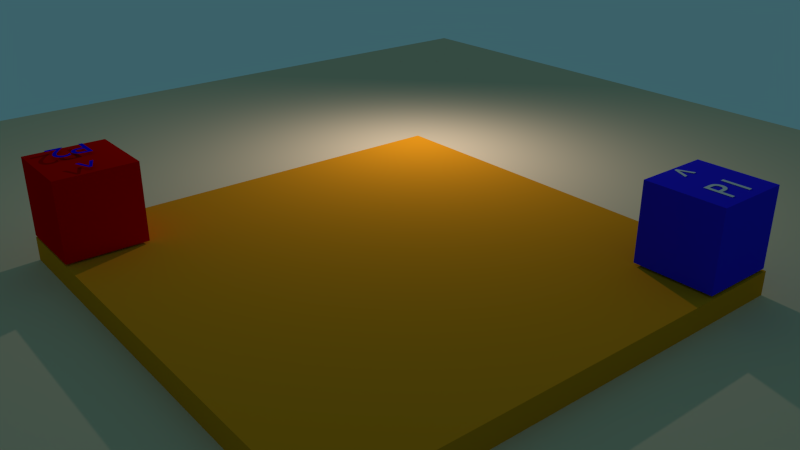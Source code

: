 # Source: FightGame_Simple.blend  (saved by Blender 2.78.0; exported with 4.5.12 LTS)
import bpy
from mathutils import Matrix  # noqa: F401  (used for matrix-valued properties, if any)

bpy.ops.wm.read_factory_settings(use_empty=True)
scene = bpy.context.scene
scene.name = 'Dangal'

# ---- collections
col_collection_1 = bpy.data.collections.new('Collection 1'); scene.collection.children.link(col_collection_1)

# ---- materials (node trees are filled in below, after node groups)
mat_surface = bpy.data.materials.new('surface')
mat_surface.alpha_threshold = 0.0
mat_surface.use_transparent_shadow = False
mat_surface.diffuse_color = (0.8, 0.5786, 0.3819, 1.0)
mat_surface.roughness = 0.5
mat_surface.line_color = (0.0, 0.0, 0.0, 1.0)
mat_player_blue = bpy.data.materials.new('player blue')
mat_player_blue.alpha_threshold = 0.0
mat_player_blue.use_transparent_shadow = False
mat_player_blue.diffuse_color = (0.02949, 0.01715, 0.8, 1.0)
mat_player_blue.roughness = 0.5
mat_player_blue.line_color = (0.0, 0.0, 0.0, 1.0)
mat_player_red2 = bpy.data.materials.new('player red2')
mat_player_red2.alpha_threshold = 0.0
mat_player_red2.use_transparent_shadow = False
mat_player_red2.diffuse_color = (0.8, 0.7068, 0.7068, 1.0)
mat_player_red2.roughness = 0.5
mat_player_red2.line_color = (0.0, 0.0, 0.0, 1.0)
mat_ground_material = bpy.data.materials.new('ground material')
mat_ground_material.alpha_threshold = 0.0
mat_ground_material.use_transparent_shadow = False
mat_ground_material.diffuse_color = (0.8, 0.2791, 0.009789, 1.0)
mat_ground_material.roughness = 0.5
mat_ground_material.line_color = (0.0, 0.0, 0.0, 1.0)
mat_player_red = bpy.data.materials.new('player red')
mat_player_red.alpha_threshold = 0.0
mat_player_red.use_transparent_shadow = False
mat_player_red.diffuse_color = (0.8, 0.001353, 0.0, 1.0)
mat_player_red.roughness = 0.5
mat_player_red.line_color = (0.0, 0.0, 0.0, 1.0)
mat_material_001 = bpy.data.materials.new('Material.001')
mat_material_001.alpha_threshold = 0.0
mat_material_001.use_transparent_shadow = False
mat_material_001.diffuse_color = (0.0, 0.0, 0.8, 1.0)
mat_material_001.roughness = 0.5
mat_material_001.line_color = (0.0, 0.0, 0.0, 1.0)

# ---- material node trees

# ---- world
world_world = bpy.data.worlds.new('World'); scene.world = world_world
world_world.color = (0.044, 0.1208, 0.1424)
world_world.use_sun_shadow = False
world_world.sun_shadow_jitter_overblur = 0.0
world_world.cycles.sampling_method = 'NONE'
world_world.cycles.sample_map_resolution = 256

# ---- cameras
cam_camera = bpy.data.cameras.new('Camera')
cam_camera.clip_end = 100.0
cam_camera.lens = 35.0
cam_camera.sensor_width = 32.0
cam_camera.sensor_height = 18.0
cam_camera.ortho_scale = 7.314
cam_camera.dof.focus_distance = 0.0
cam_camera.dof.aperture_fstop = 128.0

# ---- lights
light_lamp = bpy.data.lights.new('Lamp', 'AREA')
light_lamp.transmission_factor = 0.0
light_lamp.cutoff_distance = 30.0
light_lamp.energy = 78.54
light_lamp.shadow_buffer_clip_start = 1.001
light_lamp.shadow_soft_size = 0.1
light_lamp.shadow_maximum_resolution = 0.006
light_lamp.use_absolute_resolution = True
light_lamp.shape = 'RECTANGLE'
light_lamp.size = 0.1
light_lamp.size_y = 0.1
light_lamp.cycles.use_multiple_importance_sampling = False

# ---- meshes
me_plane_004 = bpy.data.meshes.new('Plane.004')
me_plane_004.from_pydata([(-6.0, -6.0, 0.0), (6.0, -6.0, 0.0), (-6.0, 6.0, 0.0), (6.0, 6.0, 0.0), (-6.0, -6.0, 0.3377), (6.0, -6.0, 0.3377), (-6.0, 6.0, 0.3377), (6.0, 6.0, 0.3377)], [], [(0, 2, 3, 1), (4, 5, 7, 6), (1, 3, 7, 5), (2, 0, 4, 6), (3, 2, 6, 7), (0, 1, 5, 4)])
_uv = me_plane_004.uv_layers.new(name='UVMap')
_uv.uv.foreach_set('vector', [0.0, 0.0, 0.0, 0.0, 0.0, 0.0, 0.0, 0.0, 8.67e-05, 8.694e-05, 0.7519, 8.67e-05, 0.7519, 0.9999, 8.694e-05, 0.9999, 0.0, 0.0, 0.0, 0.0, 0.0, 0.0, 0.0, 0.0, 0.0, 0.0, 0.0, 0.0, 0.0, 0.0, 0.0, 0.0, 0.0, 0.0, 0.0, 0.0, 0.0, 0.0, 0.0, 0.0, 0.0, 0.0, 0.0, 0.0, 0.0, 0.0, 0.0, 0.0])
me_plane_004.materials.append(mat_surface)
me_plane_004.materials.append(None)
me_plane_004.use_remesh_preserve_volume = False
me_plane_004.use_remesh_preserve_attributes = False
me_plane_004.use_mirror_vertex_groups = False
me_plane_004.update()
me_cube_002 = bpy.data.meshes.new('Cube.002')
me_cube_002.from_pydata([(-1.0, -1.0, -1.0), (-1.0, -1.0, 1.0), (-1.0, 1.0, -1.0), (-1.0, 1.0, 1.0), (1.0, -1.0, -1.0), (1.0, -1.0, 1.0), (1.0, 1.0, -1.0), (1.0, 1.0, 1.0)], [], [(0, 1, 3, 2), (2, 3, 7, 6), (6, 7, 5, 4), (4, 5, 1, 0), (2, 6, 4, 0), (7, 3, 1, 5)])
me_cube_002.materials.append(mat_player_blue)
me_cube_002.use_remesh_preserve_volume = False
me_cube_002.use_remesh_preserve_attributes = False
me_cube_002.use_mirror_vertex_groups = False
me_cube_002.update()
me_plane = bpy.data.meshes.new('Plane')
me_plane.from_pydata([(-6.0, -6.0, 0.0), (6.0, -6.0, 0.0), (-6.0, 6.0, 0.0), (6.0, 6.0, 0.0), (-6.0, 6.0, 0.0), (-6.0, -6.0, 0.0), (6.0, -6.0, 0.0), (6.0, 6.0, 0.0), (-6.0, 6.0, 0.9385), (-6.0, -6.0, 0.9385), (6.0, -6.0, 0.9385), (6.0, 6.0, 0.9385)], [], [(0, 2, 3, 1), (6, 7, 11, 10), (1, 3, 7, 6), (2, 0, 5, 4), (3, 2, 4, 7), (0, 1, 6, 5), (9, 10, 11, 8), (4, 5, 9, 8), (7, 4, 8, 11), (5, 6, 10, 9)])
_uv = me_plane.uv_layers.new(name='UVMap')
_uv.uv.foreach_set('vector', [0.0001001, 0.0001001, 9.998e-05, 0.9999, 0.9999, 0.9999, 0.9999, 9.998e-05, 0.9999, 9.998e-05, 0.9999, 0.9999, 0.9999, 0.9999, 0.9999, 9.998e-05, 0.9999, 9.998e-05, 0.9999, 0.9999, 0.9999, 0.9999, 0.9999, 9.998e-05, 9.998e-05, 0.9999, 0.0001001, 0.0001001, 0.0001001, 0.0001001, 9.998e-05, 0.9999, 0.9999, 0.9999, 9.998e-05, 0.9999, 9.998e-05, 0.9999, 0.9999, 0.9999, 0.0001001, 0.0001001, 0.9999, 9.998e-05, 0.9999, 9.998e-05, 0.0001001, 0.0001001, 0.0001001, 0.0001001, 0.9999, 9.998e-05, 0.9999, 0.9999, 9.998e-05, 0.9999, 9.998e-05, 0.9999, 0.0001001, 0.0001001, 0.0001001, 0.0001001, 9.998e-05, 0.9999, 0.9999, 0.9999, 9.998e-05, 0.9999, 9.998e-05, 0.9999, 0.9999, 0.9999, 0.0001001, 0.0001001, 0.9999, 9.998e-05, 0.9999, 9.998e-05, 0.0001001, 0.0001001])
me_plane.materials.append(mat_ground_material)
me_plane.use_remesh_preserve_volume = False
me_plane.use_remesh_preserve_attributes = False
me_plane.use_mirror_vertex_groups = False
me_plane.update()
me_cube = bpy.data.meshes.new('Cube')
me_cube.from_pydata([(1.0, 1.0, -1.0), (1.0, -1.0, -1.0), (-1.0, -1.0, -1.0), (-1.0, 1.0, -1.0), (1.0, 1.0, 1.0), (1.0, -1.0, 1.0), (-1.0, -1.0, 1.0), (-1.0, 1.0, 1.0)], [], [(0, 1, 2, 3), (4, 7, 6, 5), (0, 4, 5, 1), (1, 5, 6, 2), (2, 6, 7, 3), (4, 0, 3, 7)])
me_cube.materials.append(mat_player_red)
me_cube.use_remesh_preserve_volume = False
me_cube.use_remesh_preserve_attributes = False
me_cube.use_mirror_vertex_groups = False
me_cube.update()

# ---- curves / text
txt_text_001 = bpy.data.curves.new('Text.001', 'FONT')
txt_text_001.dimensions = '2D'
txt_text_001.body = ' ^\nP1'
txt_text_001.materials.append(mat_player_red2)
txt_text_001.use_path_clamp = True
txt_text_001.bevel_resolution = 0
txt_text = bpy.data.curves.new('Text', 'FONT')
txt_text.dimensions = '2D'
txt_text.body = ' ^\nP2'
txt_text.materials.append(mat_material_001)
txt_text.use_path_clamp = True
txt_text.bevel_resolution = 0

# ---- objects
ob_plane_004 = bpy.data.objects.new('Plane.004', me_plane_004)
ob_cube_001 = bpy.data.objects.new('Cube.001', me_cube_002)
ob_text_001 = bpy.data.objects.new('Text.001', txt_text_001)
ob_plane = bpy.data.objects.new('Plane', me_plane)
ob_cube = bpy.data.objects.new('Cube', me_cube)
ob_text = bpy.data.objects.new('Text', txt_text)
ob_lamp = bpy.data.objects.new('Lamp', light_lamp)
ob_camera = bpy.data.objects.new('Camera', cam_camera)

# ---- transforms, parenting, visibility, modifiers, constraints
ob_plane_004.location = (0.02734, 0.1017, -0.8246)
ob_plane_004.scale = (1.5, 1.5, 1.5)
ob_plane_004.lineart.crease_threshold = 0.0
ob_cube_001.location = (-2.464, -2.451, 0.5201)
ob_cube_001.rotation_euler = (0.0, -0.0, -1.571)
ob_cube_001.scale = (0.5, 0.5, 0.5)
ob_cube_001.lineart.crease_threshold = 0.0
ob_text_001.parent = ob_cube_001
ob_text_001.matrix_parent_inverse = Matrix(((-5.96e-08, -1.0, 0.0, -4.943), (1.0, -4.371e-08, 0.0, 5.013), (0.0, -8.882e-16, 1.0, -1.126), (0.0, 0.0, 0.0, 1.0)))
ob_text_001.location = (-4.778, -4.448, 2.138)
ob_text_001.rotation_euler = (0.0, 0.0, 4.712)
ob_text_001.lineart.crease_threshold = 0.0
ob_plane.location = (0.01597, 0.02378, -0.4801)
ob_plane.scale = (0.5, 0.5, 0.5)
ob_plane.lineart.crease_threshold = 0.0
ob_cube.location = (2.506, 2.524, 0.5162)
ob_cube.rotation_euler = (0.0, -0.0, -1.571)
ob_cube.scale = (0.5, 0.5, 0.5)
ob_cube.lock_rotations_4d = False
ob_cube.empty_display_type = 'ARROWS'
ob_cube.lineart.crease_threshold = 0.0
ob_text.parent = ob_cube
ob_text.matrix_parent_inverse = Matrix(((-5.96e-08, -1.0, 0.0, 4.927), (1.0, -4.371e-08, 0.0, -4.994), (0.0, -8.882e-16, 1.0, -1.118), (0.0, 0.0, 0.0, 1.0)))
ob_text.location = (4.809, 4.481, 2.194)
ob_text.rotation_euler = (0.0, -0.01164, 1.571)
ob_text.lineart.crease_threshold = 0.0
ob_lamp.location = (3.462, -3.433, 2.631)
ob_lamp.rotation_euler = (0.6503, 0.05522, 0.7058)
ob_lamp.lock_rotations_4d = False
ob_lamp.empty_display_type = 'ARROWS'
ob_lamp.color = (0.0, 0.0, 0.0, 0.0)
ob_lamp.lineart.crease_threshold = 0.0
ob_camera.location = (-7.123, 5.612, 4.493)
ob_camera.rotation_euler = (1.142, 4.868e-05, 4.031)
ob_camera.scale = (1.0, 1.0, 1.0)
ob_camera.lock_rotations_4d = False
ob_camera.empty_display_type = 'ARROWS'
ob_camera.color = (0.0, 0.0, 0.0, 0.0)
ob_camera.display_type = 'WIRE'
ob_camera.lineart.crease_threshold = 0.0

# ---- collection membership
col_collection_1.objects.link(ob_plane_004)
col_collection_1.objects.link(ob_cube_001)
col_collection_1.objects.link(ob_text_001)
col_collection_1.objects.link(ob_plane)
col_collection_1.objects.link(ob_cube)
col_collection_1.objects.link(ob_text)
col_collection_1.objects.link(ob_lamp)
col_collection_1.objects.link(ob_camera)

# ---- scene / render settings (as saved in the file)
scene.camera = ob_camera
scene.frame_start = 1; scene.frame_end = 250; scene.frame_set(0)
scene.render.engine = 'BLENDER_EEVEE_NEXT'
scene.render.resolution_percentage = 50
scene.render.dither_intensity = 0.0
scene.cycles.use_denoising = False
scene.cycles.samples = 10
scene.cycles.sampling_pattern = 'TABULATED_SOBOL'
scene.cycles.light_sampling_threshold = 0.0
scene.cycles.use_adaptive_sampling = False
scene.cycles.use_light_tree = False
scene.cycles.blur_glossy = 0.0
scene.cycles.volume_bounces = 1
scene.cycles.pixel_filter_type = 'GAUSSIAN'
scene.cycles.sample_clamp_indirect = 0.0
scene.view_settings.view_transform = 'Standard'
bpy.context.view_layer.update()
